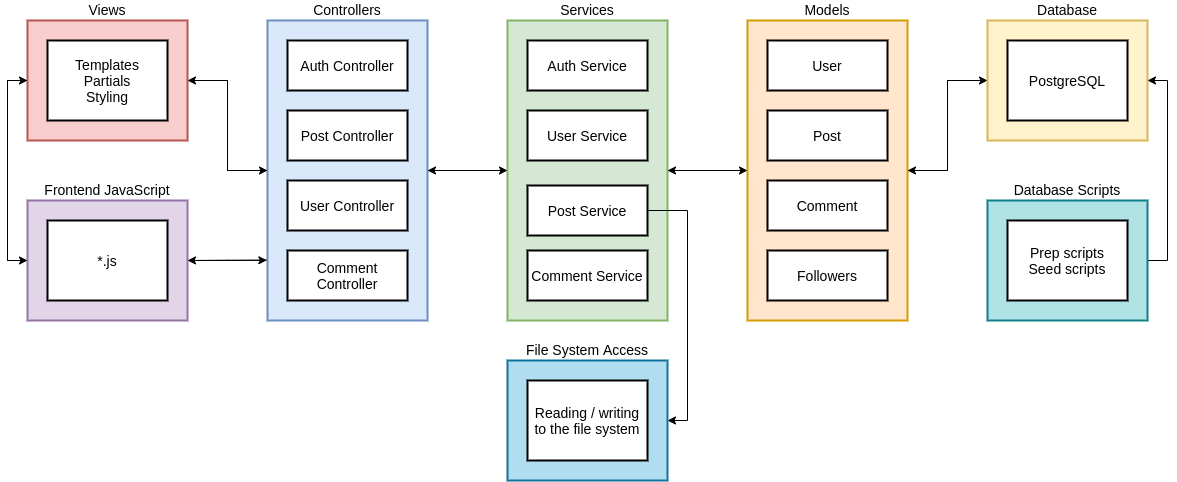

The diagram above was exported from draw.io. Its source (the exported page's mxGraphModel, read from the mxfile embedded in the PNG):
<mxGraphModel dx="2236" dy="1323" grid="1" gridSize="10" guides="1" tooltips="1" connect="1" arrows="1" fold="1" page="1" pageScale="1" pageWidth="1100" pageHeight="850" background="#ffffff" math="0" shadow="0">
  <root>
    <mxCell id="0" />
    <mxCell id="1" parent="0" />
    <mxCell id="vllJVhqtPh_NfP3jgk1u-34" style="edgeStyle=orthogonalEdgeStyle;rounded=0;orthogonalLoop=1;jettySize=auto;html=1;entryX=0;entryY=0.5;entryDx=0;entryDy=0;fontSize=14;" parent="1" source="vllJVhqtPh_NfP3jgk1u-1" target="vllJVhqtPh_NfP3jgk1u-6" edge="1">
      <mxGeometry relative="1" as="geometry" />
    </mxCell>
    <mxCell id="lyb3Qjr2s-w0xiwPl0gd-1" style="edgeStyle=orthogonalEdgeStyle;rounded=0;orthogonalLoop=1;jettySize=auto;html=1;exitX=0;exitY=0.5;exitDx=0;exitDy=0;entryX=1;entryY=0.5;entryDx=0;entryDy=0;" edge="1" parent="1" source="vllJVhqtPh_NfP3jgk1u-1" target="vllJVhqtPh_NfP3jgk1u-23">
      <mxGeometry relative="1" as="geometry" />
    </mxCell>
    <mxCell id="lyb3Qjr2s-w0xiwPl0gd-4" style="edgeStyle=orthogonalEdgeStyle;rounded=0;orthogonalLoop=1;jettySize=auto;html=1;exitX=-0.002;exitY=0.799;exitDx=0;exitDy=0;exitPerimeter=0;" edge="1" parent="1" source="vllJVhqtPh_NfP3jgk1u-1" target="vllJVhqtPh_NfP3jgk1u-37">
      <mxGeometry relative="1" as="geometry" />
    </mxCell>
    <mxCell id="vllJVhqtPh_NfP3jgk1u-1" value="Controllers" style="rounded=0;whiteSpace=wrap;html=1;fillColor=#dae8fc;strokeWidth=2;strokeColor=#6c8ebf;verticalAlign=bottom;fontSize=14;labelPosition=center;verticalLabelPosition=top;align=center;" parent="1" vertex="1">
      <mxGeometry x="440" y="40" width="160" height="300" as="geometry" />
    </mxCell>
    <mxCell id="vllJVhqtPh_NfP3jgk1u-2" value="Auth Controller" style="rounded=0;whiteSpace=wrap;html=1;strokeWidth=2;fillColor=#FFFFFF;fontSize=14;" parent="1" vertex="1">
      <mxGeometry x="460" y="60" width="120" height="50" as="geometry" />
    </mxCell>
    <mxCell id="vllJVhqtPh_NfP3jgk1u-3" value="Post Controller" style="rounded=0;whiteSpace=wrap;html=1;strokeWidth=2;fillColor=#FFFFFF;fontSize=14;" parent="1" vertex="1">
      <mxGeometry x="460" y="130" width="120" height="50" as="geometry" />
    </mxCell>
    <mxCell id="vllJVhqtPh_NfP3jgk1u-4" value="User Controller" style="rounded=0;whiteSpace=wrap;html=1;strokeWidth=2;fillColor=#FFFFFF;fontSize=14;" parent="1" vertex="1">
      <mxGeometry x="460" y="200" width="120" height="50" as="geometry" />
    </mxCell>
    <mxCell id="vllJVhqtPh_NfP3jgk1u-35" style="edgeStyle=orthogonalEdgeStyle;rounded=0;orthogonalLoop=1;jettySize=auto;html=1;entryX=0;entryY=0.5;entryDx=0;entryDy=0;fontSize=14;" parent="1" source="vllJVhqtPh_NfP3jgk1u-6" target="vllJVhqtPh_NfP3jgk1u-10" edge="1">
      <mxGeometry relative="1" as="geometry" />
    </mxCell>
    <mxCell id="lyb3Qjr2s-w0xiwPl0gd-5" style="edgeStyle=orthogonalEdgeStyle;rounded=0;orthogonalLoop=1;jettySize=auto;html=1;exitX=0;exitY=0.5;exitDx=0;exitDy=0;entryX=1;entryY=0.5;entryDx=0;entryDy=0;" edge="1" parent="1" source="vllJVhqtPh_NfP3jgk1u-6" target="vllJVhqtPh_NfP3jgk1u-1">
      <mxGeometry relative="1" as="geometry" />
    </mxCell>
    <mxCell id="vllJVhqtPh_NfP3jgk1u-6" value="Services" style="rounded=0;whiteSpace=wrap;html=1;fillColor=#d5e8d4;strokeWidth=2;strokeColor=#82b366;verticalAlign=bottom;fontSize=14;labelPosition=center;verticalLabelPosition=top;align=center;" parent="1" vertex="1">
      <mxGeometry x="680" y="40" width="160" height="300" as="geometry" />
    </mxCell>
    <mxCell id="vllJVhqtPh_NfP3jgk1u-7" value="Auth Service" style="rounded=0;whiteSpace=wrap;html=1;strokeWidth=2;fillColor=#FFFFFF;fontSize=14;" parent="1" vertex="1">
      <mxGeometry x="700" y="60" width="120" height="50" as="geometry" />
    </mxCell>
    <mxCell id="vllJVhqtPh_NfP3jgk1u-51" style="edgeStyle=orthogonalEdgeStyle;rounded=0;orthogonalLoop=1;jettySize=auto;html=1;exitX=1;exitY=0.5;exitDx=0;exitDy=0;entryX=1;entryY=0.5;entryDx=0;entryDy=0;fontSize=14;" parent="1" source="vllJVhqtPh_NfP3jgk1u-8" target="vllJVhqtPh_NfP3jgk1u-49" edge="1">
      <mxGeometry relative="1" as="geometry" />
    </mxCell>
    <mxCell id="vllJVhqtPh_NfP3jgk1u-8" value="Post Service" style="rounded=0;whiteSpace=wrap;html=1;strokeWidth=2;fillColor=#FFFFFF;fontSize=14;" parent="1" vertex="1">
      <mxGeometry x="700" y="205" width="120" height="50" as="geometry" />
    </mxCell>
    <mxCell id="vllJVhqtPh_NfP3jgk1u-9" value="User Service" style="rounded=0;whiteSpace=wrap;html=1;strokeWidth=2;fillColor=#FFFFFF;fontSize=14;" parent="1" vertex="1">
      <mxGeometry x="700" y="130" width="120" height="50" as="geometry" />
    </mxCell>
    <mxCell id="vllJVhqtPh_NfP3jgk1u-36" style="edgeStyle=orthogonalEdgeStyle;rounded=0;orthogonalLoop=1;jettySize=auto;html=1;entryX=0;entryY=0.5;entryDx=0;entryDy=0;fontSize=14;" parent="1" source="vllJVhqtPh_NfP3jgk1u-10" target="vllJVhqtPh_NfP3jgk1u-17" edge="1">
      <mxGeometry relative="1" as="geometry" />
    </mxCell>
    <mxCell id="lyb3Qjr2s-w0xiwPl0gd-6" style="edgeStyle=orthogonalEdgeStyle;rounded=0;orthogonalLoop=1;jettySize=auto;html=1;exitX=0;exitY=0.5;exitDx=0;exitDy=0;entryX=1;entryY=0.5;entryDx=0;entryDy=0;" edge="1" parent="1" source="vllJVhqtPh_NfP3jgk1u-10" target="vllJVhqtPh_NfP3jgk1u-6">
      <mxGeometry relative="1" as="geometry" />
    </mxCell>
    <mxCell id="vllJVhqtPh_NfP3jgk1u-10" value="Models" style="rounded=0;whiteSpace=wrap;html=1;fillColor=#ffe6cc;strokeWidth=2;strokeColor=#d79b00;verticalAlign=bottom;fontSize=14;labelPosition=center;verticalLabelPosition=top;align=center;" parent="1" vertex="1">
      <mxGeometry x="920" y="40" width="160" height="300" as="geometry" />
    </mxCell>
    <mxCell id="vllJVhqtPh_NfP3jgk1u-11" value="User" style="rounded=0;whiteSpace=wrap;html=1;strokeWidth=2;fillColor=#FFFFFF;fontSize=14;" parent="1" vertex="1">
      <mxGeometry x="940" y="60" width="120" height="50" as="geometry" />
    </mxCell>
    <mxCell id="vllJVhqtPh_NfP3jgk1u-12" value="Post" style="rounded=0;whiteSpace=wrap;html=1;strokeWidth=2;fillColor=#FFFFFF;fontSize=14;" parent="1" vertex="1">
      <mxGeometry x="940" y="130" width="120" height="50" as="geometry" />
    </mxCell>
    <mxCell id="vllJVhqtPh_NfP3jgk1u-13" value="Comment" style="rounded=0;whiteSpace=wrap;html=1;strokeWidth=2;fillColor=#FFFFFF;fontSize=14;" parent="1" vertex="1">
      <mxGeometry x="940" y="200" width="120" height="50" as="geometry" />
    </mxCell>
    <mxCell id="vllJVhqtPh_NfP3jgk1u-16" value="Followers" style="rounded=0;whiteSpace=wrap;html=1;strokeWidth=2;fillColor=#FFFFFF;fontSize=14;" parent="1" vertex="1">
      <mxGeometry x="940" y="270" width="120" height="50" as="geometry" />
    </mxCell>
    <mxCell id="lyb3Qjr2s-w0xiwPl0gd-7" style="edgeStyle=orthogonalEdgeStyle;rounded=0;orthogonalLoop=1;jettySize=auto;html=1;exitX=0;exitY=0.5;exitDx=0;exitDy=0;entryX=1;entryY=0.5;entryDx=0;entryDy=0;" edge="1" parent="1" source="vllJVhqtPh_NfP3jgk1u-17" target="vllJVhqtPh_NfP3jgk1u-10">
      <mxGeometry relative="1" as="geometry" />
    </mxCell>
    <mxCell id="vllJVhqtPh_NfP3jgk1u-17" value="Database" style="rounded=0;whiteSpace=wrap;html=1;fillColor=#fff2cc;strokeWidth=2;strokeColor=#d6b656;verticalAlign=bottom;fontSize=14;labelPosition=center;verticalLabelPosition=top;align=center;" parent="1" vertex="1">
      <mxGeometry x="1160" y="40" width="160" height="120" as="geometry" />
    </mxCell>
    <mxCell id="vllJVhqtPh_NfP3jgk1u-22" value="PostgreSQL" style="rounded=0;whiteSpace=wrap;html=1;strokeWidth=2;fillColor=#FFFFFF;fontSize=14;" parent="1" vertex="1">
      <mxGeometry x="1180" y="60" width="120" height="80" as="geometry" />
    </mxCell>
    <mxCell id="vllJVhqtPh_NfP3jgk1u-33" style="edgeStyle=orthogonalEdgeStyle;rounded=0;orthogonalLoop=1;jettySize=auto;html=1;entryX=0;entryY=0.5;entryDx=0;entryDy=0;fontSize=14;" parent="1" source="vllJVhqtPh_NfP3jgk1u-23" target="vllJVhqtPh_NfP3jgk1u-1" edge="1">
      <mxGeometry relative="1" as="geometry" />
    </mxCell>
    <mxCell id="vllJVhqtPh_NfP3jgk1u-45" style="edgeStyle=orthogonalEdgeStyle;rounded=0;orthogonalLoop=1;jettySize=auto;html=1;entryX=0;entryY=0.5;entryDx=0;entryDy=0;fontSize=14;exitX=0;exitY=0.5;exitDx=0;exitDy=0;" parent="1" source="vllJVhqtPh_NfP3jgk1u-23" target="vllJVhqtPh_NfP3jgk1u-37" edge="1">
      <mxGeometry relative="1" as="geometry" />
    </mxCell>
    <mxCell id="vllJVhqtPh_NfP3jgk1u-23" value="Views" style="rounded=0;whiteSpace=wrap;html=1;fillColor=#f8cecc;strokeWidth=2;strokeColor=#b85450;verticalAlign=bottom;fontSize=14;labelPosition=center;verticalLabelPosition=top;align=center;" parent="1" vertex="1">
      <mxGeometry x="200" y="40" width="160" height="120" as="geometry" />
    </mxCell>
    <mxCell id="vllJVhqtPh_NfP3jgk1u-26" value="Templates&lt;br&gt;Partials&lt;br&gt;Styling" style="rounded=0;whiteSpace=wrap;html=1;strokeWidth=2;fillColor=#FFFFFF;fontSize=14;" parent="1" vertex="1">
      <mxGeometry x="220" y="60" width="120" height="80" as="geometry" />
    </mxCell>
    <mxCell id="vllJVhqtPh_NfP3jgk1u-39" style="edgeStyle=orthogonalEdgeStyle;rounded=0;orthogonalLoop=1;jettySize=auto;html=1;entryX=-0.004;entryY=0.799;entryDx=0;entryDy=0;fontSize=14;entryPerimeter=0;" parent="1" source="vllJVhqtPh_NfP3jgk1u-37" target="vllJVhqtPh_NfP3jgk1u-1" edge="1">
      <mxGeometry relative="1" as="geometry" />
    </mxCell>
    <mxCell id="vllJVhqtPh_NfP3jgk1u-44" style="edgeStyle=orthogonalEdgeStyle;rounded=0;orthogonalLoop=1;jettySize=auto;html=1;entryX=0;entryY=0.5;entryDx=0;entryDy=0;fontSize=14;exitX=0;exitY=0.5;exitDx=0;exitDy=0;" parent="1" source="vllJVhqtPh_NfP3jgk1u-37" target="vllJVhqtPh_NfP3jgk1u-23" edge="1">
      <mxGeometry relative="1" as="geometry" />
    </mxCell>
    <mxCell id="vllJVhqtPh_NfP3jgk1u-37" value="Frontend JavaScript" style="rounded=0;whiteSpace=wrap;html=1;fillColor=#e1d5e7;strokeWidth=2;strokeColor=#9673a6;verticalAlign=bottom;fontSize=14;labelPosition=center;verticalLabelPosition=top;align=center;" parent="1" vertex="1">
      <mxGeometry x="200" y="220" width="160" height="120" as="geometry" />
    </mxCell>
    <mxCell id="vllJVhqtPh_NfP3jgk1u-38" value="*.js" style="rounded=0;whiteSpace=wrap;html=1;strokeWidth=2;fillColor=#FFFFFF;fontSize=14;" parent="1" vertex="1">
      <mxGeometry x="220" y="240" width="120" height="80" as="geometry" />
    </mxCell>
    <mxCell id="vllJVhqtPh_NfP3jgk1u-48" style="edgeStyle=orthogonalEdgeStyle;rounded=0;orthogonalLoop=1;jettySize=auto;html=1;entryX=1;entryY=0.5;entryDx=0;entryDy=0;fontSize=14;exitX=1;exitY=0.5;exitDx=0;exitDy=0;" parent="1" source="vllJVhqtPh_NfP3jgk1u-46" target="vllJVhqtPh_NfP3jgk1u-17" edge="1">
      <mxGeometry relative="1" as="geometry" />
    </mxCell>
    <mxCell id="vllJVhqtPh_NfP3jgk1u-46" value="Database Scripts" style="rounded=0;whiteSpace=wrap;html=1;fillColor=#b0e3e6;strokeWidth=2;strokeColor=#0e8088;verticalAlign=bottom;fontSize=14;labelPosition=center;verticalLabelPosition=top;align=center;" parent="1" vertex="1">
      <mxGeometry x="1160" y="220" width="160" height="120" as="geometry" />
    </mxCell>
    <mxCell id="vllJVhqtPh_NfP3jgk1u-47" value="Prep scripts&lt;br&gt;Seed scripts" style="rounded=0;whiteSpace=wrap;html=1;strokeWidth=2;fillColor=#FFFFFF;fontSize=14;" parent="1" vertex="1">
      <mxGeometry x="1180" y="240" width="120" height="80" as="geometry" />
    </mxCell>
    <mxCell id="vllJVhqtPh_NfP3jgk1u-49" value="File System Access" style="rounded=0;whiteSpace=wrap;html=1;fillColor=#b1ddf0;strokeWidth=2;strokeColor=#10739e;verticalAlign=bottom;fontSize=14;labelPosition=center;verticalLabelPosition=top;align=center;" parent="1" vertex="1">
      <mxGeometry x="680" y="380" width="160" height="120" as="geometry" />
    </mxCell>
    <mxCell id="vllJVhqtPh_NfP3jgk1u-50" value="Reading / writing to the file system" style="rounded=0;whiteSpace=wrap;html=1;strokeWidth=2;fillColor=#FFFFFF;fontSize=14;" parent="1" vertex="1">
      <mxGeometry x="700" y="400" width="120" height="80" as="geometry" />
    </mxCell>
    <mxCell id="lyb3Qjr2s-w0xiwPl0gd-2" value="Comment Controller" style="rounded=0;whiteSpace=wrap;html=1;strokeWidth=2;fillColor=#FFFFFF;fontSize=14;" vertex="1" parent="1">
      <mxGeometry x="460" y="270" width="120" height="50" as="geometry" />
    </mxCell>
    <mxCell id="lyb3Qjr2s-w0xiwPl0gd-3" value="Comment Service" style="rounded=0;whiteSpace=wrap;html=1;strokeWidth=2;fillColor=#FFFFFF;fontSize=14;" vertex="1" parent="1">
      <mxGeometry x="700" y="270" width="120" height="50" as="geometry" />
    </mxCell>
  </root>
</mxGraphModel>